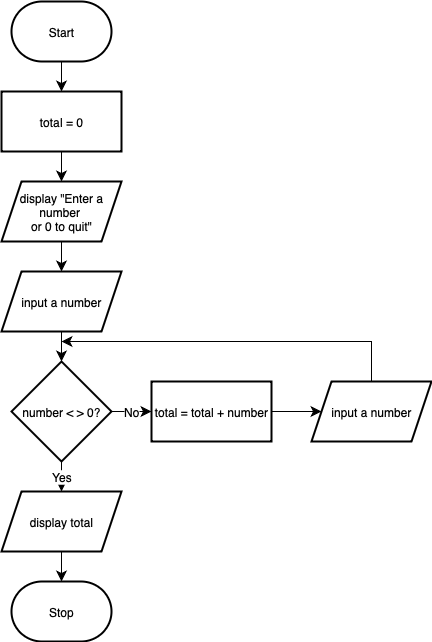

The diagram above was exported from draw.io. Its source (the exported page's mxGraphModel, read from the mxfile embedded in the PNG):
<mxGraphModel dx="842" dy="559" grid="1" gridSize="10" guides="1" tooltips="1" connect="1" arrows="1" fold="1" page="1" pageScale="1" pageWidth="850" pageHeight="1100" math="0" shadow="0">
  <root>
    <mxCell id="0" />
    <mxCell id="1" parent="0" />
    <mxCell id="3qrlnKoArW-UhCZena-V-3" value="" style="edgeStyle=none;curved=1;rounded=0;orthogonalLoop=1;jettySize=auto;html=1;fontSize=12;startSize=8;endSize=8;" edge="1" parent="1" source="3qrlnKoArW-UhCZena-V-1" target="3qrlnKoArW-UhCZena-V-2">
      <mxGeometry relative="1" as="geometry" />
    </mxCell>
    <mxCell id="3qrlnKoArW-UhCZena-V-1" value="Start" style="strokeWidth=2;html=1;shape=mxgraph.flowchart.terminator;whiteSpace=wrap;" vertex="1" parent="1">
      <mxGeometry x="190" y="20" width="100" height="60" as="geometry" />
    </mxCell>
    <mxCell id="3qrlnKoArW-UhCZena-V-5" value="" style="edgeStyle=none;curved=1;rounded=0;orthogonalLoop=1;jettySize=auto;html=1;fontSize=12;startSize=8;endSize=8;" edge="1" parent="1" source="3qrlnKoArW-UhCZena-V-2" target="3qrlnKoArW-UhCZena-V-4">
      <mxGeometry relative="1" as="geometry" />
    </mxCell>
    <mxCell id="3qrlnKoArW-UhCZena-V-2" value="total = 0" style="whiteSpace=wrap;html=1;strokeWidth=2;" vertex="1" parent="1">
      <mxGeometry x="180" y="110" width="120" height="60" as="geometry" />
    </mxCell>
    <mxCell id="3qrlnKoArW-UhCZena-V-7" value="" style="edgeStyle=none;curved=1;rounded=0;orthogonalLoop=1;jettySize=auto;html=1;fontSize=12;startSize=8;endSize=8;" edge="1" parent="1" source="3qrlnKoArW-UhCZena-V-4" target="3qrlnKoArW-UhCZena-V-6">
      <mxGeometry relative="1" as="geometry" />
    </mxCell>
    <mxCell id="3qrlnKoArW-UhCZena-V-4" value="display &quot;Enter a number&amp;nbsp;&lt;div&gt;or 0 to quit&quot;&lt;/div&gt;" style="shape=parallelogram;perimeter=parallelogramPerimeter;whiteSpace=wrap;html=1;fixedSize=1;strokeWidth=2;" vertex="1" parent="1">
      <mxGeometry x="180" y="200" width="120" height="60" as="geometry" />
    </mxCell>
    <mxCell id="3qrlnKoArW-UhCZena-V-9" value="" style="edgeStyle=none;curved=1;rounded=0;orthogonalLoop=1;jettySize=auto;html=1;fontSize=12;startSize=8;endSize=8;" edge="1" parent="1" source="3qrlnKoArW-UhCZena-V-6" target="3qrlnKoArW-UhCZena-V-8">
      <mxGeometry relative="1" as="geometry" />
    </mxCell>
    <mxCell id="3qrlnKoArW-UhCZena-V-6" value="input a number" style="shape=parallelogram;perimeter=parallelogramPerimeter;whiteSpace=wrap;html=1;fixedSize=1;strokeWidth=2;" vertex="1" parent="1">
      <mxGeometry x="180" y="290" width="120" height="60" as="geometry" />
    </mxCell>
    <mxCell id="3qrlnKoArW-UhCZena-V-11" value="Yes" style="edgeStyle=none;curved=1;rounded=0;orthogonalLoop=1;jettySize=auto;html=1;fontSize=12;startSize=8;endSize=8;" edge="1" parent="1" target="3qrlnKoArW-UhCZena-V-10">
      <mxGeometry relative="1" as="geometry">
        <mxPoint x="240" y="480" as="sourcePoint" />
      </mxGeometry>
    </mxCell>
    <mxCell id="3qrlnKoArW-UhCZena-V-15" value="No" style="edgeStyle=none;curved=1;rounded=0;orthogonalLoop=1;jettySize=auto;html=1;fontSize=12;startSize=8;endSize=8;" edge="1" parent="1" source="3qrlnKoArW-UhCZena-V-8" target="3qrlnKoArW-UhCZena-V-14">
      <mxGeometry relative="1" as="geometry" />
    </mxCell>
    <mxCell id="3qrlnKoArW-UhCZena-V-8" value="number &amp;lt; &amp;gt; 0?" style="rhombus;whiteSpace=wrap;html=1;strokeWidth=2;" vertex="1" parent="1">
      <mxGeometry x="190" y="380" width="100" height="100" as="geometry" />
    </mxCell>
    <mxCell id="3qrlnKoArW-UhCZena-V-10" value="display total" style="shape=parallelogram;perimeter=parallelogramPerimeter;whiteSpace=wrap;html=1;fixedSize=1;strokeWidth=2;" vertex="1" parent="1">
      <mxGeometry x="180" y="510" width="120" height="60" as="geometry" />
    </mxCell>
    <mxCell id="3qrlnKoArW-UhCZena-V-12" value="Stop" style="strokeWidth=2;html=1;shape=mxgraph.flowchart.terminator;whiteSpace=wrap;" vertex="1" parent="1">
      <mxGeometry x="190" y="600" width="100" height="60" as="geometry" />
    </mxCell>
    <mxCell id="3qrlnKoArW-UhCZena-V-13" style="edgeStyle=none;curved=1;rounded=0;orthogonalLoop=1;jettySize=auto;html=1;exitX=0.5;exitY=1;exitDx=0;exitDy=0;entryX=0.5;entryY=0;entryDx=0;entryDy=0;entryPerimeter=0;fontSize=12;startSize=8;endSize=8;" edge="1" parent="1" source="3qrlnKoArW-UhCZena-V-10" target="3qrlnKoArW-UhCZena-V-12">
      <mxGeometry relative="1" as="geometry" />
    </mxCell>
    <mxCell id="3qrlnKoArW-UhCZena-V-19" value="" style="edgeStyle=none;curved=1;rounded=0;orthogonalLoop=1;jettySize=auto;html=1;fontSize=12;startSize=8;endSize=8;" edge="1" parent="1" source="3qrlnKoArW-UhCZena-V-14" target="3qrlnKoArW-UhCZena-V-18">
      <mxGeometry relative="1" as="geometry" />
    </mxCell>
    <mxCell id="3qrlnKoArW-UhCZena-V-14" value="total = total + number" style="whiteSpace=wrap;html=1;strokeWidth=2;" vertex="1" parent="1">
      <mxGeometry x="330" y="400" width="120" height="60" as="geometry" />
    </mxCell>
    <mxCell id="3qrlnKoArW-UhCZena-V-20" style="edgeStyle=orthogonalEdgeStyle;rounded=0;orthogonalLoop=1;jettySize=auto;html=1;exitX=0.5;exitY=0;exitDx=0;exitDy=0;fontSize=12;startSize=8;endSize=8;" edge="1" parent="1" source="3qrlnKoArW-UhCZena-V-18">
      <mxGeometry relative="1" as="geometry">
        <mxPoint x="240" y="360" as="targetPoint" />
        <Array as="points">
          <mxPoint x="550" y="360" />
        </Array>
      </mxGeometry>
    </mxCell>
    <mxCell id="3qrlnKoArW-UhCZena-V-18" value="input a number" style="shape=parallelogram;perimeter=parallelogramPerimeter;whiteSpace=wrap;html=1;fixedSize=1;strokeWidth=2;" vertex="1" parent="1">
      <mxGeometry x="490" y="400" width="120" height="60" as="geometry" />
    </mxCell>
  </root>
</mxGraphModel>